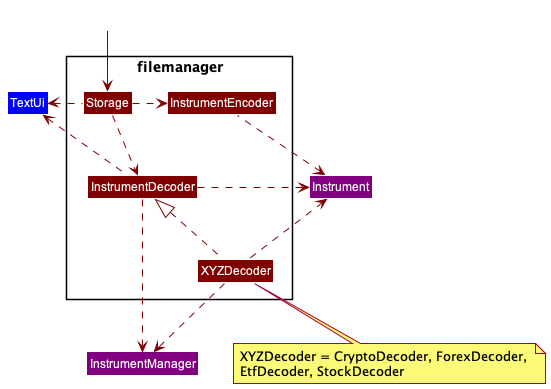

The diagram above was rendered by PlantUML. Its source (embedded in the PNG):
@startuml
!include Styles.puml
'https://plantuml.com/class-diagram

Package "filemanager"  <<Rectangle>>{
     Class Storage COLOR_STORAGE
     Class InstrumentDecoder COLOR_STORAGE
     Class InstrumentEncoder COLOR_STORAGE
     Class XYZDecoder COLOR_STORAGE
}

Class TextUi COLOR_UI


Class Instrument COLOR_MODEL
Class InstrumentManager COLOR_MODEL


Class outside COLOR_WHITE
outside -down[COLOR_STORAGE]-> Storage
XYZDecoder -up[COLOR_STORAGE].|>InstrumentDecoder
Storage -right[COLOR_STORAGE].> InstrumentEncoder
Storage -down[COLOR_STORAGE].> InstrumentDecoder
InstrumentEncoder -up[COLOR_STORAGE].> Instrument
InstrumentDecoder -down[COLOR_STORAGE].> InstrumentManager
InstrumentDecoder -right[COLOR_STORAGE].> Instrument
XYZDecoder -up[COLOR_STORAGE].> Instrument
XYZDecoder -down[COLOR_STORAGE].> InstrumentManager
Storage -left[COLOR_STORAGE].> TextUi
InstrumentDecoder -left[COLOR_STORAGE].> TextUi


note bottom of XYZDecoder: XYZDecoder = CryptoDecoder, ForexDecoder, \nEtfDecoder, StockDecoder

@enduml